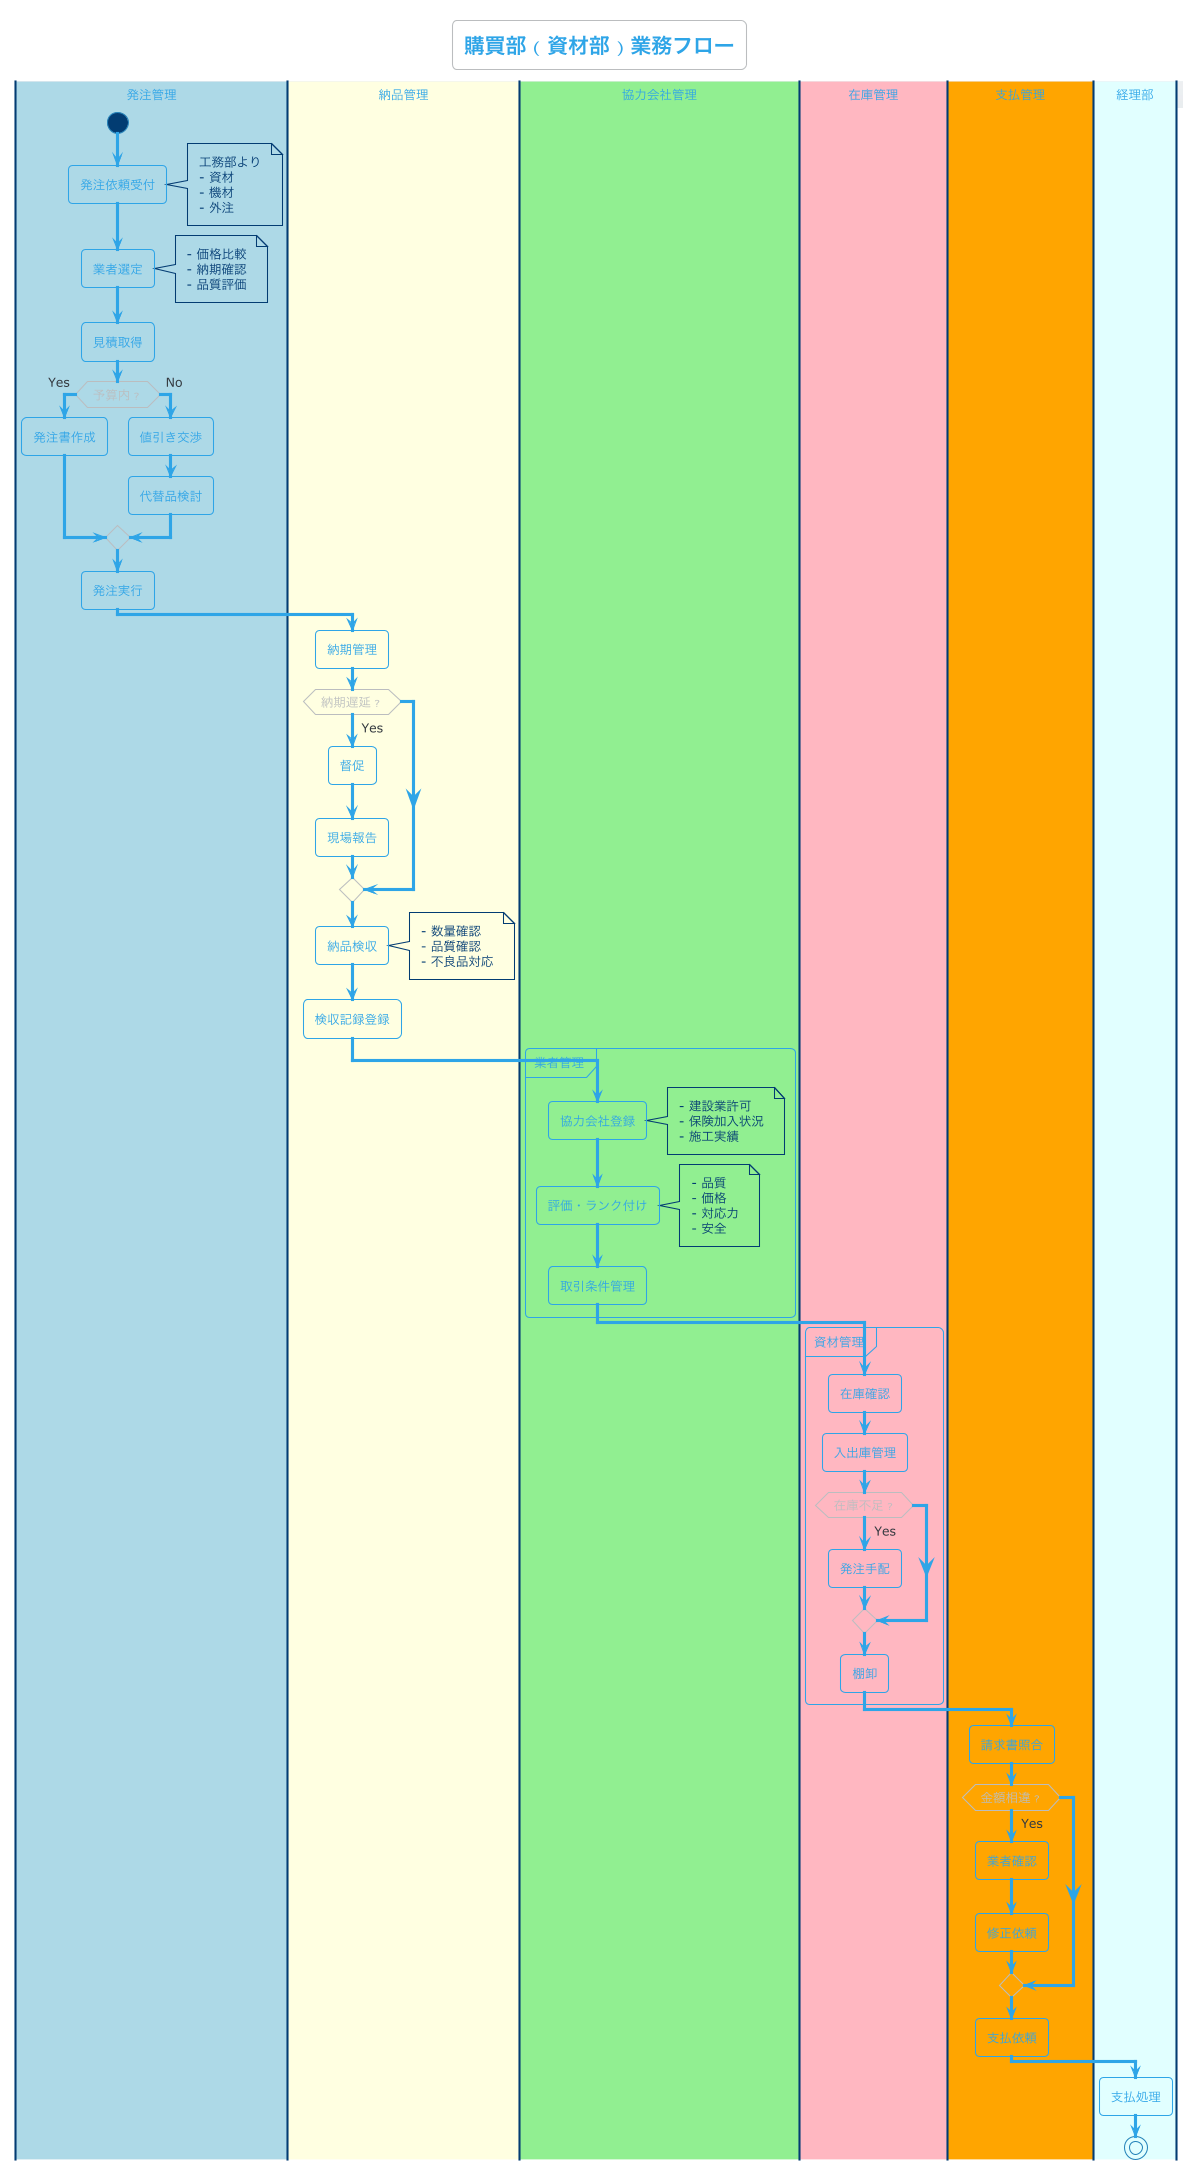

The diagram above was rendered by PlantUML. Its source (embedded in the PNG):
@startuml dept_購買部
!theme cerulean-outline
skinparam backgroundColor #FEFEFE
title 購買部（資材部）業務フロー

|#LightBlue|発注管理|
start

:発注依頼受付;
note right
  工務部より
  - 資材
  - 機材
  - 外注
end note

:業者選定;
note right
  - 価格比較
  - 納期確認
  - 品質評価
end note

:見積取得;

if (予算内？) then (Yes)
  :発注書作成;
else (No)
  :値引き交渉;
  :代替品検討;
endif

:発注実行;

|#LightYellow|納品管理|
:納期管理;

if (納期遅延？) then (Yes)
  :督促;
  :現場報告;
endif

:納品検収;
note right
  - 数量確認
  - 品質確認
  - 不良品対応
end note

:検収記録登録;

|#LightGreen|協力会社管理|
partition "業者管理" {
  :協力会社登録;
  note right
    - 建設業許可
    - 保険加入状況
    - 施工実績
  end note
  
  :評価・ランク付け;
  note right
    - 品質
    - 価格
    - 対応力
    - 安全
  end note
  
  :取引条件管理;
}

|#LightPink|在庫管理|
partition "資材管理" {
  :在庫確認;
  :入出庫管理;
  
  if (在庫不足？) then (Yes)
    :発注手配;
  endif
  
  :棚卸;
}

|#Orange|支払管理|
:請求書照合;

if (金額相違？) then (Yes)
  :業者確認;
  :修正依頼;
endif

:支払依頼;

|#LightCyan|経理部|
:支払処理;

stop

@enduml